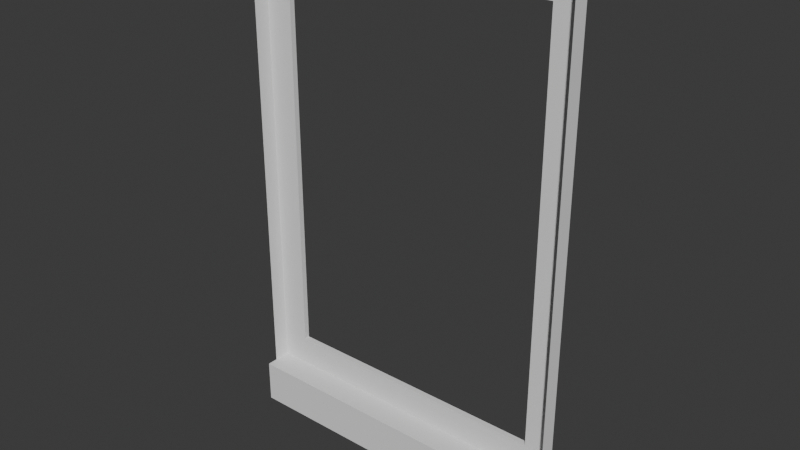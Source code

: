 # Source: oknoDodystopii.blend  (saved by Blender 4.1.24; exported with 4.5.12 LTS)
import bpy
from mathutils import Matrix  # noqa: F401  (used for matrix-valued properties, if any)

bpy.ops.wm.read_factory_settings(use_empty=True)
scene = bpy.context.scene
scene.name = 'Scene'

# ---- collections
col_collection = bpy.data.collections.new('Collection'); scene.collection.children.link(col_collection)

# ---- images (referenced by path relative to the original .blend; pixels are not part of the script)
import os
ASSET_DIR = os.environ.get("B2B_ASSET_DIR", "")  # directory of the original .blend (textures are referenced by path, not embedded)
HERE = os.path.dirname(os.path.abspath(__file__))  # packed textures are extracted next to this script under _unpacked/

def load_image(name, relpath, width, height, colorspace="sRGB"):
    """Load a texture the original file referenced (path relative to the .blend, or extracted next to this script)."""
    p = next((c for c in (os.path.join(HERE, relpath), os.path.join(ASSET_DIR, relpath)) if relpath and os.path.exists(c)), "")
    if p:
        img = bpy.data.images.load(p, check_existing=True)
        img.name = name
    else:  # same state as the original file: an image datablock whose file is absent (Cycles renders it pink)
        img = bpy.data.images.new(name, width, height)
        img.source = "FILE"
        img.filepath = "//" + (relpath or name)
    img.colorspace_settings.name = colorspace
    return img
img_woodwindow = load_image('WoodWindow', '', 1024, 1024, 'sRGB')
img_woodwindow_normalmap = load_image('WoodWindow_normalMap', '_unpacked/WoodWindow_normalMap.4dfafaab.jpg', 2254, 1500, 'Non-Color')

# ---- materials (node trees are filled in below, after node groups)
mat_woodmat = bpy.data.materials.new('woodMat')

# ---- material node trees

# ---- world
world_world = bpy.data.worlds.new('World'); scene.world = world_world
world_world.use_nodes = True; world_world.node_tree.nodes.clear()
_N = world_world.node_tree.nodes; _L = world_world.node_tree.links
n0 = _N.new('ShaderNodeOutputWorld'); n0.name = 'World Output'; n0.location = (300, 300)
n1 = _N.new('ShaderNodeBackground'); n1.name = 'Background'; n1.location = (10, 300)
n1.inputs[0].default_value = (0.05088, 0.05088, 0.05088, 1.0)
_L.new(n1.outputs[0], n0.inputs[0])
n0.is_active_output = True
world_world.color = (0.05088, 0.05088, 0.05088)
world_world.use_sun_shadow = False
world_world.sun_shadow_jitter_overblur = 0.0

# ---- meshes
me_plane_008 = bpy.data.meshes.new('Plane.008')
me_plane_008.from_pydata([(0.451, 1.369, -2.469e-07), (0.451, 1.369, -2.469e-07), (-0.3564, 1.369, -2.469e-07), (-0.3564, 1.369, -2.469e-07), (-0.3564, 1.572, -2.094e-07), (-0.3564, 1.572, -2.094e-07), (0.451, 1.572, -2.094e-07), (0.451, 1.572, -2.094e-07), (0.451, 3.767, -0.2498), (0.451, 3.767, -0.2498), (-0.3564, 3.767, -0.2498), (-0.3564, 3.767, -0.2498), (-0.3564, 1.572, -0.2498), (-0.3564, 1.572, -0.2498), (-0.3564, 1.572, -0.2498), (0.451, 1.572, -0.2498), (0.451, 1.572, -0.2498), (0.451, 1.572, -0.2498), (0.382, 3.628, -0.2498), (0.382, 3.628, -0.2498), (0.382, 3.628, -0.2498), (0.382, 3.628, -0.2498), (-0.2875, 3.628, -0.2498), (-0.2875, 3.628, -0.2498), (-0.2875, 3.628, -0.2498), (-0.2875, 3.628, -0.2498), (-0.2875, 1.711, -0.2498), (-0.2875, 1.711, -0.2498), (-0.2875, 1.711, -0.2498), (-0.2875, 1.711, -0.2498), (0.382, 1.711, -0.2498), (0.382, 1.711, -0.2498), (0.382, 1.711, -0.2498), (0.382, 1.711, -0.2498), (0.451, 1.369, 0.1706), (0.451, 1.369, 0.1706), (0.451, 1.369, 0.1706), (-0.3564, 1.369, 0.1706), (-0.3564, 1.369, 0.1706), (-0.3564, 1.369, 0.1706), (-0.3564, 1.572, 0.1706), (-0.3564, 1.572, 0.1706), (-0.3564, 1.572, 0.1706), (0.451, 1.572, 0.1706), (0.451, 1.572, 0.1706), (0.451, 1.572, 0.1706), (0.451, 3.767, -4.584e-07), (0.451, 3.767, -4.584e-07), (-0.3564, 3.767, -4.584e-07), (-0.3564, 3.767, -4.584e-07), (-0.3564, 1.572, -2.094e-07), (0.451, 1.572, -2.094e-07), (0.451, 3.767, -0.2498), (0.451, 3.767, -0.2498), (-0.3564, 3.767, -0.2498), (-0.3564, 3.767, -0.2498), (-0.3564, 1.572, -0.2498), (0.451, 1.572, -0.2498), (0.382, 3.628, -0.3344), (0.382, 3.628, -0.3344), (-0.2875, 3.628, -0.3344), (-0.2875, 3.628, -0.3344), (-0.2875, 1.711, -0.3344), (-0.2875, 1.711, -0.3344), (0.382, 1.711, -0.3344), (0.382, 1.711, -0.3344)], [], [(4, 2, 37), (4, 37, 40), (5, 6, 15), (5, 15, 12), (11, 14, 28), (11, 28, 23), (17, 9, 20), (17, 20, 33), (8, 10, 22), (8, 22, 19), (13, 16, 32), (13, 32, 27), (35, 44, 42), (35, 42, 39), (3, 0, 34), (3, 34, 38), (6, 5, 41), (6, 41, 43), (1, 7, 45), (1, 45, 36), (49, 50, 56), (49, 56, 55), (47, 48, 54), (47, 54, 53), (51, 46, 52), (51, 52, 57), (30, 18, 58), (30, 58, 64), (21, 24, 60), (21, 60, 59), (26, 31, 65), (26, 65, 62), (25, 29, 63), (25, 63, 61)])
_uv = me_plane_008.uv_layers.new(name='UVMap')
_uv.uv.foreach_set('vector', [0.5661, 0.5117, 0.5661, 0.2598, 0.6284, 0.2598, 0.5661, 0.5117, 0.6284, 0.2598, 0.6284, 0.5117, 0.08402, 1.008, 0.08402, 0.008, 0.1752, 0.008, 0.08402, 1.008, 0.1752, 0.008, 0.1752, 1.008, 0.3675, 0.02035, 0.3675, 0.9817, 0.3474, 0.9208, 0.3675, 0.02035, 0.3474, 0.9208, 0.3474, 0.08123, 0.3876, 0.02035, 0.3876, 0.9817, 0.3675, 0.9208, 0.3876, 0.02035, 0.3675, 0.9208, 0.3675, 0.08123, 0.4029, 1.008, 0.4029, 0.008, 0.4536, 0.09338, 0.4029, 1.008, 0.4536, 0.09338, 0.4536, 0.9226, 0.4536, 1.008, 0.4536, 0.008, 0.5044, 0.09338, 0.4536, 1.008, 0.5044, 0.09338, 0.5044, 0.9226, 0.3406, 1.008, 0.2664, 1.008, 0.2664, 0.008, 0.3406, 1.008, 0.2664, 0.008, 0.3406, 0.008, 0.4029, 0.008, 0.4029, 1.008, 0.3406, 1.008, 0.4029, 0.008, 0.3406, 1.008, 0.3406, 0.008, 0.08402, 0.008, 0.08402, 1.008, 0.02174, 1.008, 0.08402, 0.008, 0.02174, 1.008, 0.02174, 0.008, 0.5661, 0.2598, 0.5661, 0.008, 0.6284, 0.008, 0.5661, 0.2598, 0.6284, 0.008, 0.6284, 0.2598, 0.2661, 0.02035, 0.2661, 1.465, 0.2176, 1.465, 0.2661, 0.02035, 0.2176, 1.465, 0.2176, 0.02035, 0.2664, 0.008, 0.2664, 1.008, 0.1752, 1.008, 0.2664, 0.008, 0.1752, 1.008, 0.1752, 0.008, 0.3146, 0.02035, 0.3146, 1.465, 0.2661, 1.465, 0.3146, 0.02035, 0.2661, 1.465, 0.2661, 0.02035, 0.3474, 0.02035, 0.3474, 1.282, 0.331, 1.282, 0.3474, 0.02035, 0.331, 1.282, 0.331, 0.02035, 0.5352, 0.8372, 0.5352, 0.008, 0.5661, 0.008, 0.5352, 0.8372, 0.5661, 0.008, 0.5661, 0.8372, 0.5044, 0.8372, 0.5044, 0.008, 0.5352, 0.008, 0.5044, 0.8372, 0.5352, 0.008, 0.5352, 0.8372, 0.331, 0.02035, 0.331, 1.282, 0.3146, 1.282, 0.331, 0.02035, 0.3146, 1.282, 0.3146, 0.02035])
me_plane_008.materials.append(mat_woodmat)
me_plane_008.update()
me_plane_008.normals_split_custom_set([tuple(v) for v in zip(*[iter([-1.0, 1.718e-06, 0.0, -1.0, 1.718e-06, 0.0, -1.0, 1.718e-06, 0.0, -1.0, 2.207e-06, 0.0, -1.0, 2.207e-06, 0.0, -1.0, 2.207e-06, 0.0, -2.953e-07, 1.0, 0.0, -2.953e-07, 1.0, 0.0, -2.953e-07, 1.0, 0.0, -2.953e-07, 1.0, 0.0, -2.953e-07, 1.0, 0.0, -2.953e-07, 1.0, 0.0, 7.88e-07, 1.154e-07, 1.0, 7.88e-07, 1.154e-07, 1.0, 7.88e-07, 1.154e-07, 1.0, -4.512e-07, 1.166e-07, 1.0, -4.512e-07, 1.166e-07, 1.0, -4.512e-07, 1.166e-07, 1.0, 7.388e-07, 1.154e-07, 1.0, 7.388e-07, 1.154e-07, 1.0, 7.388e-07, 1.154e-07, 1.0, -4.512e-07, 1.166e-07, 1.0, -4.512e-07, 1.166e-07, 1.0, -4.512e-07, 1.166e-07, 1.0, 0.0, 1.072e-07, 1.0, 0.0, 1.072e-07, 1.0, 0.0, 1.072e-07, 1.0, -3.073e-09, 1.072e-07, 1.0, -3.073e-09, 1.072e-07, 1.0, -3.073e-09, 1.072e-07, 1.0, 0.0, 1.072e-07, 1.0, 0.0, 1.072e-07, 1.0, 0.0, 1.072e-07, 1.0, 1.025e-09, 1.072e-07, 1.0, 1.025e-09, 1.072e-07, 1.0, 1.025e-09, 1.072e-07, 1.0, -3.638e-09, -2.199e-07, 1.0, -3.638e-09, -2.199e-07, 1.0, -3.638e-09, -2.199e-07, 1.0, 0.0, -2.199e-07, 1.0, 0.0, -2.199e-07, 1.0, 0.0, -2.199e-07, 1.0, 0.0, -1.0, 0.0, 0.0, -1.0, 0.0, 0.0, -1.0, 0.0, 0.0, -1.0, 0.0, 0.0, -1.0, 0.0, 0.0, -1.0, 0.0, -2.953e-07, 1.0, 0.0, -2.953e-07, 1.0, 0.0, -2.953e-07, 1.0, 0.0, -2.953e-07, 1.0, 0.0, -2.953e-07, 1.0, 0.0, -2.953e-07, 1.0, 0.0, 1.0, 4.295e-07, 0.0, 1.0, 4.295e-07, 0.0, 1.0, 4.295e-07, 0.0, 1.0, -1.264e-07, 0.0, 1.0, -1.264e-07, 0.0, 1.0, -1.264e-07, 0.0, 1.0, -1.903e-07, 0.0, 1.0, -1.903e-07, 0.0, 1.0, -1.903e-07, 0.0, 1.0, -1.663e-07, 0.0, 1.0, -1.663e-07, 0.0, 1.0, -1.663e-07, 0.0, 5.906e-07, -1.0, 0.0, 5.906e-07, -1.0, 0.0, 5.906e-07, -1.0, 0.0, 5.906e-07, -1.0, 0.0, 5.906e-07, -1.0, 0.0, 5.906e-07, -1.0, 0.0, -1.0, -2.718e-08, 0.0, -1.0, -2.718e-08, 0.0, -1.0, -2.718e-08, 0.0, -1.0, 1.814e-08, 0.0, -1.0, 1.814e-08, 0.0, -1.0, 1.814e-08, 0.0, -1.0, 0.0, 0.0, -1.0, 0.0, 0.0, -1.0, 0.0, 0.0, -1.0, -2.069e-08, 0.0, -1.0, -2.069e-08, 0.0, -1.0, -2.069e-08, 0.0, 1.068e-06, -1.0, 0.0, 1.068e-06, -1.0, 0.0, 1.068e-06, -1.0, 0.0, 1.068e-06, -1.0, 0.0, 1.068e-06, -1.0, 0.0, 1.068e-06, -1.0, 0.0, -3.561e-07, 1.0, 0.0, -3.561e-07, 1.0, 0.0, -3.561e-07, 1.0, 0.0, -3.561e-07, 1.0, 0.0, -3.561e-07, 1.0, 0.0, -3.561e-07, 1.0, 0.0, 1.0, -1.609e-07, 0.0, 1.0, -1.609e-07, 0.0, 1.0, -1.609e-07, 0.0, 1.0, -2.022e-07, 0.0, 1.0, -2.022e-07, 0.0, 1.0, -2.022e-07, 0.0])] * 3)])

# ---- objects
ob_okno_001 = bpy.data.objects.new('okno.001', me_plane_008)

# ---- transforms, parenting, visibility, modifiers, constraints
ob_okno_001.location = (0.0, 0.0, 2.471)
ob_okno_001.rotation_mode = 'QUATERNION'
ob_okno_001.rotation_quaternion = (0.7071, 0.7071, 0.0, 0.0)
ob_okno_001.scale = (6.355, 3.293, 1.0)

# ---- collection membership
scene.collection.objects.link(ob_okno_001)

# ---- scene / render settings (as saved in the file)
scene.frame_start = 1; scene.frame_end = 250; scene.frame_set(1)
scene.render.engine = 'CYCLES'
scene.cycles.sampling_pattern = 'TABULATED_SOBOL'
scene.eevee.ray_tracing_options.trace_max_roughness = 0.0
bpy.context.view_layer.update()

# ---- added for rendering (the .blend has no active camera and no usable light): camera, sun
cam_auto = bpy.data.cameras.new('AutoCamera')
cam_auto.lens = 50.0
cam_auto.sensor_width = 36.0
cam_auto.clip_end = 1000.0
ob_auto_camera = bpy.data.objects.new('AutoCamera', cam_auto)
scene.collection.objects.link(ob_auto_camera)
ob_auto_camera.location = (9.02561, -10.3883, 17.9083)
ob_auto_camera.rotation_euler = (1.09748, -7.21219e-08, 0.694738)
scene.camera = ob_auto_camera
light_auto_sun = bpy.data.lights.new('AutoSun', 'SUN')
light_auto_sun.energy = 3.0
light_auto_sun.angle = 0.0523599
ob_auto_sun = bpy.data.objects.new('AutoSun', light_auto_sun)
scene.collection.objects.link(ob_auto_sun)
ob_auto_sun.rotation_euler = (0.872665, 0.174533, 0.523599)
bpy.context.view_layer.update()
